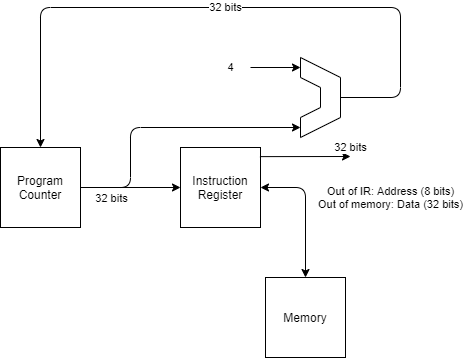

The diagram above was exported from draw.io. Its source (the exported page's mxGraphModel, read from the mxfile embedded in the PNG):
<mxGraphModel dx="589" dy="400" grid="1" gridSize="10" guides="1" tooltips="1" connect="1" arrows="1" fold="1" page="1" pageScale="1" pageWidth="850" pageHeight="1100" math="0" shadow="0">
  <root>
    <mxCell id="0" />
    <mxCell id="1" parent="0" />
    <mxCell id="RDFPD7hNgDQQlRQC7avV-3" value="" style="edgeStyle=orthogonalEdgeStyle;rounded=0;orthogonalLoop=1;jettySize=auto;html=1;" parent="1" source="RDFPD7hNgDQQlRQC7avV-1" target="RDFPD7hNgDQQlRQC7avV-2" edge="1">
      <mxGeometry relative="1" as="geometry" />
    </mxCell>
    <mxCell id="RDFPD7hNgDQQlRQC7avV-1" value="Program Counter" style="whiteSpace=wrap;html=1;aspect=fixed;" parent="1" vertex="1">
      <mxGeometry x="160" y="160" width="80" height="80" as="geometry" />
    </mxCell>
    <mxCell id="RDFPD7hNgDQQlRQC7avV-2" value="Instruction Register" style="whiteSpace=wrap;html=1;aspect=fixed;" parent="1" vertex="1">
      <mxGeometry x="340" y="160" width="80" height="80" as="geometry" />
    </mxCell>
    <mxCell id="RDFPD7hNgDQQlRQC7avV-4" value="Memory" style="whiteSpace=wrap;html=1;aspect=fixed;" parent="1" vertex="1">
      <mxGeometry x="425" y="290" width="80" height="80" as="geometry" />
    </mxCell>
    <mxCell id="RDFPD7hNgDQQlRQC7avV-7" value="Out of IR: Address (8 bits)&lt;br&gt;Out of memory: Data (32 bits)" style="endArrow=classic;startArrow=classic;html=1;entryX=0.5;entryY=0;entryDx=0;entryDy=0;exitX=1;exitY=0.5;exitDx=0;exitDy=0;" parent="1" source="RDFPD7hNgDQQlRQC7avV-2" target="RDFPD7hNgDQQlRQC7avV-4" edge="1">
      <mxGeometry x="-0.1852" y="85" width="50" height="50" relative="1" as="geometry">
        <mxPoint x="280" y="230" as="sourcePoint" />
        <mxPoint x="500" y="190" as="targetPoint" />
        <Array as="points">
          <mxPoint x="465" y="200" />
        </Array>
        <mxPoint as="offset" />
      </mxGeometry>
    </mxCell>
    <mxCell id="RDFPD7hNgDQQlRQC7avV-9" value="" style="endArrow=none;html=1;" parent="1" edge="1">
      <mxGeometry width="50" height="50" relative="1" as="geometry">
        <mxPoint x="460" y="90" as="sourcePoint" />
        <mxPoint x="460" y="70" as="targetPoint" />
      </mxGeometry>
    </mxCell>
    <mxCell id="RDFPD7hNgDQQlRQC7avV-10" value="" style="endArrow=none;html=1;" parent="1" edge="1">
      <mxGeometry width="50" height="50" relative="1" as="geometry">
        <mxPoint x="460" y="150" as="sourcePoint" />
        <mxPoint x="460" y="130" as="targetPoint" />
      </mxGeometry>
    </mxCell>
    <mxCell id="RDFPD7hNgDQQlRQC7avV-11" value="" style="endArrow=none;html=1;" parent="1" edge="1">
      <mxGeometry width="50" height="50" relative="1" as="geometry">
        <mxPoint x="460" y="150" as="sourcePoint" />
        <mxPoint x="500" y="130" as="targetPoint" />
      </mxGeometry>
    </mxCell>
    <mxCell id="RDFPD7hNgDQQlRQC7avV-12" value="" style="endArrow=none;html=1;" parent="1" edge="1">
      <mxGeometry width="50" height="50" relative="1" as="geometry">
        <mxPoint x="460" y="70" as="sourcePoint" />
        <mxPoint x="500" y="90" as="targetPoint" />
      </mxGeometry>
    </mxCell>
    <mxCell id="RDFPD7hNgDQQlRQC7avV-13" value="" style="endArrow=none;html=1;" parent="1" edge="1">
      <mxGeometry width="50" height="50" relative="1" as="geometry">
        <mxPoint x="500" y="130" as="sourcePoint" />
        <mxPoint x="500" y="90" as="targetPoint" />
      </mxGeometry>
    </mxCell>
    <mxCell id="RDFPD7hNgDQQlRQC7avV-14" value="" style="endArrow=none;html=1;" parent="1" edge="1">
      <mxGeometry width="50" height="50" relative="1" as="geometry">
        <mxPoint x="460" y="130" as="sourcePoint" />
        <mxPoint x="480" y="120" as="targetPoint" />
      </mxGeometry>
    </mxCell>
    <mxCell id="RDFPD7hNgDQQlRQC7avV-15" value="" style="endArrow=none;html=1;" parent="1" edge="1">
      <mxGeometry width="50" height="50" relative="1" as="geometry">
        <mxPoint x="480" y="100" as="sourcePoint" />
        <mxPoint x="460" y="90" as="targetPoint" />
      </mxGeometry>
    </mxCell>
    <mxCell id="RDFPD7hNgDQQlRQC7avV-16" value="" style="endArrow=none;html=1;" parent="1" edge="1">
      <mxGeometry width="50" height="50" relative="1" as="geometry">
        <mxPoint x="480" y="120" as="sourcePoint" />
        <mxPoint x="480" y="100" as="targetPoint" />
      </mxGeometry>
    </mxCell>
    <mxCell id="RDFPD7hNgDQQlRQC7avV-17" value="" style="endArrow=classic;html=1;" parent="1" edge="1">
      <mxGeometry width="50" height="50" relative="1" as="geometry">
        <mxPoint x="240" y="200" as="sourcePoint" />
        <mxPoint x="460" y="140" as="targetPoint" />
        <Array as="points">
          <mxPoint x="290" y="200" />
          <mxPoint x="290" y="140" />
        </Array>
      </mxGeometry>
    </mxCell>
    <mxCell id="RDFPD7hNgDQQlRQC7avV-21" value="32 bits" style="edgeLabel;html=1;align=center;verticalAlign=middle;resizable=0;points=[];" parent="RDFPD7hNgDQQlRQC7avV-17" vertex="1" connectable="0">
      <mxGeometry x="-0.9153" y="1" relative="1" as="geometry">
        <mxPoint x="18" y="11" as="offset" />
      </mxGeometry>
    </mxCell>
    <mxCell id="RDFPD7hNgDQQlRQC7avV-18" value="4" style="endArrow=classic;html=1;" parent="1" edge="1">
      <mxGeometry x="-1" y="-20" width="50" height="50" relative="1" as="geometry">
        <mxPoint x="410" y="80" as="sourcePoint" />
        <mxPoint x="460" y="80" as="targetPoint" />
        <mxPoint x="-20" y="-20" as="offset" />
      </mxGeometry>
    </mxCell>
    <mxCell id="RDFPD7hNgDQQlRQC7avV-19" value="32 bits" style="endArrow=classic;html=1;entryX=0.5;entryY=0;entryDx=0;entryDy=0;" parent="1" target="RDFPD7hNgDQQlRQC7avV-1" edge="1">
      <mxGeometry width="50" height="50" relative="1" as="geometry">
        <mxPoint x="500" y="110" as="sourcePoint" />
        <mxPoint x="600" y="50" as="targetPoint" />
        <Array as="points">
          <mxPoint x="560" y="110" />
          <mxPoint x="560" y="20" />
          <mxPoint x="200" y="20" />
        </Array>
      </mxGeometry>
    </mxCell>
    <mxCell id="RDFPD7hNgDQQlRQC7avV-22" value="32 bits" style="endArrow=classic;html=1;exitX=0.993;exitY=0.114;exitDx=0;exitDy=0;exitPerimeter=0;" parent="1" source="RDFPD7hNgDQQlRQC7avV-2" edge="1">
      <mxGeometry x="1" y="9" width="50" height="50" relative="1" as="geometry">
        <mxPoint x="510" y="200" as="sourcePoint" />
        <mxPoint x="510" y="169" as="targetPoint" />
        <mxPoint as="offset" />
      </mxGeometry>
    </mxCell>
  </root>
</mxGraphModel>